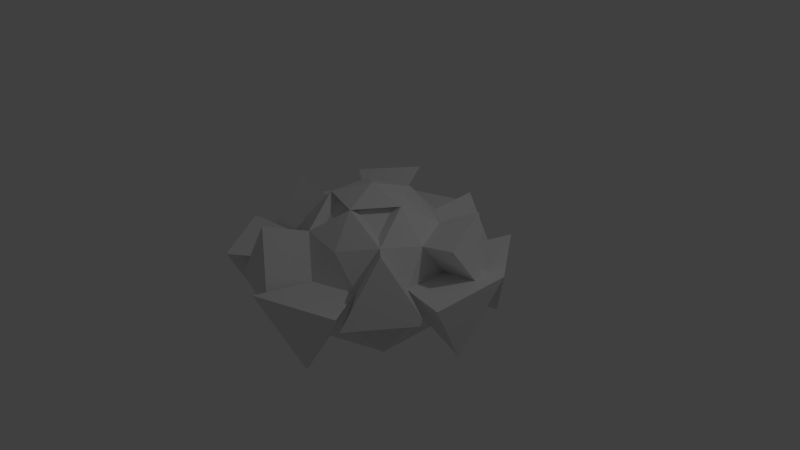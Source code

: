 # Source: chaotic_mine.blend  (saved by Blender 2.66.1; exported with 4.5.12 LTS)
import bpy
from mathutils import Matrix  # noqa: F401  (used for matrix-valued properties, if any)

bpy.ops.wm.read_factory_settings(use_empty=True)
scene = bpy.context.scene
scene.name = 'Scene'

# ---- collections
col_collection_1 = bpy.data.collections.new('Collection 1'); scene.collection.children.link(col_collection_1)

# ---- world
world_world = bpy.data.worlds.new('World'); scene.world = world_world
world_world.color = (0.05088, 0.05088, 0.05088)
world_world.use_sun_shadow = False
world_world.sun_shadow_jitter_overblur = 0.0
world_world.cycles.sampling_method = 'MANUAL'
world_world.cycles.sample_map_resolution = 256

# ---- cameras
cam_camera = bpy.data.cameras.new('Camera')
cam_camera.clip_end = 100.0
cam_camera.lens = 35.0
cam_camera.sensor_width = 32.0
cam_camera.sensor_height = 18.0
cam_camera.ortho_scale = 7.314
cam_camera.dof.focus_distance = 0.0
cam_camera.dof.aperture_fstop = 128.0

# ---- lights
light_lamp = bpy.data.lights.new('Lamp', 'POINT')
light_lamp.transmission_factor = 0.0
light_lamp.cutoff_distance = 30.0
light_lamp.energy = 100.0
light_lamp.shadow_buffer_clip_start = 1.001
light_lamp.shadow_soft_size = 0.1
light_lamp.shadow_maximum_resolution = 0.006
light_lamp.use_absolute_resolution = True
light_lamp.cycles.use_multiple_importance_sampling = False

# ---- meshes
me_icosphere = bpy.data.meshes.new('Icosphere')
me_icosphere.from_pydata([(-6.706e-07, -3.467e-08, -0.8206), (0.7236, -0.5257, -0.4472), (-0.2764, -0.8506, -0.4472), (-0.8944, 0.0, -0.4472), (-0.2764, 0.8506, -0.4472), (0.7236, 0.5257, -0.4472), (0.2764, -0.8506, 0.4472), (-0.7236, -0.5257, 0.4472), (-0.7236, 0.5257, 0.4472), (0.2764, 0.8506, 0.4472), (0.8944, 0.0, 0.4472), (0.0, 0.0, 1.0), (0.8077, -0.5868, -0.8283), (0.2629, -0.809, -0.5257), (-0.3085, -0.9495, -0.8283), (0.8077, 0.5868, -0.8283), (0.8506, 0.0, -0.5257), (-0.6882, -0.5, -0.5257), (-0.9984, 4.466e-09, -0.8283), (-0.6882, 0.5, -0.5257), (-0.3085, 0.9495, -0.8283), (0.2629, 0.809, -0.5257), (0.9511, 0.309, 0.0), (0.9511, -0.309, 0.0), (0.5878, -0.809, 0.0), (0.0, -1.0, 0.0), (-0.5878, -0.809, 0.0), (-0.9511, -0.309, 0.0), (-0.9511, 0.309, 0.0), (-0.5878, 0.809, 0.0), (0.0, 1.0, 0.0), (0.5878, 0.809, 0.0), (0.6882, -0.5, 0.5257), (-0.2629, -0.809, 0.5257), (-0.8506, 0.0, 0.5257), (-0.2629, 0.809, 0.5257), (0.6882, 0.5, 0.5257), (0.5257, 0.0, 0.8507), (0.1625, -0.5, 0.8507), (-0.4253, -0.309, 0.8507), (-0.4253, 0.309, 0.8507), (0.1625, 0.5, 0.8507), (-1.189, 0.8051, 0.5882), (0.4328, 1.332, 0.5882), (1.435, -0.04756, 0.5882), (1.527, 0.4536, -0.1372), (1.527, -0.5488, -0.1372), (0.9379, -1.36, -0.1372), (-0.01545, -1.67, -0.1372), (-0.9688, -1.36, -0.1372), (-1.558, -0.5488, -0.1372), (-1.558, 0.4536, -0.1372), (-0.9688, 1.265, -0.1372), (-0.01545, 1.574, -0.1372), (0.9379, 1.265, -0.1372), (1.101, -0.8585, 0.7155), (-0.4418, -1.36, 0.7155), (-1.395, -0.04756, 0.7155), (-0.4418, 1.265, 0.7155), (1.101, 0.7634, 0.7155), (0.5141, -0.3735, 0.5668), (-0.1964, -0.6044, 0.5668), (-0.6355, 9.435e-09, 0.5668), (-0.1964, 0.6044, 0.5668), (0.5141, 0.3735, 0.5668), (0.3927, 9.435e-09, 0.8096), (0.1214, -0.3735, 0.8096), (-0.3177, -0.2308, 0.8096), (-0.3177, 0.2308, 0.8096), (0.1214, 0.3735, 0.8096), (-0.5144, 1.525, -0.6621), (1.312, 0.9311, -0.6621), (0.4707, -1.507, -0.8055), (1.544, -0.02932, -0.8055), (-1.267, -0.9427, -0.8055), (-1.267, 0.8841, -0.8055), (1.728, 0.5352, 0.1549), (1.728, -0.5938, 0.1549), (1.064, -1.507, 0.1549), (-0.009527, -1.856, 0.1549), (-1.083, -1.507, 0.1549), (-1.747, -0.5938, 0.1549), (-1.747, 0.5352, 0.1549), (-1.083, 1.449, 0.1549), (-0.009527, 1.797, 0.1549), (1.064, 1.449, 0.1549)], [], [(0, 12, 14), (1, 12, 16), (0, 14, 18), (0, 18, 20), (0, 20, 15), (1, 16, 23), (2, 13, 25), (3, 17, 27), (4, 19, 29), (5, 21, 31), (1, 23, 24), (2, 25, 26), (3, 27, 28), (13, 24, 78, 72), (30, 4, 70, 84), (6, 32, 38), (7, 33, 39), (8, 34, 40), (9, 35, 41), (10, 36, 37), (14, 13, 2), (14, 12, 13), (12, 1, 13), (16, 15, 5), (16, 12, 15), (12, 0, 15), (18, 17, 3), (18, 14, 17), (14, 2, 17), (20, 19, 4), (20, 18, 19), (18, 3, 19), (15, 21, 5), (15, 20, 21), (20, 4, 21), (23, 22, 10), (29, 19, 75, 83), (16, 5, 22), (25, 24, 6), (25, 13, 72, 79), (13, 1, 24), (27, 26, 7), (29, 30, 84, 83), (17, 2, 26), (29, 28, 8), (28, 29, 83, 82), (19, 3, 28), (35, 29, 52, 58), (31, 21, 30), (21, 4, 30), (24, 32, 6), (8, 35, 58, 42), (23, 10, 32), (26, 33, 7), (32, 24, 47, 55), (25, 6, 33), (28, 34, 8), (25, 33, 56, 48), (27, 7, 34), (30, 35, 9), (30, 29, 35), (29, 8, 42, 52), (10, 22, 45, 44), (22, 31, 36), (31, 9, 36), (38, 37, 11), (38, 32, 60, 66), (32, 10, 37), (39, 38, 11), (39, 40, 68, 67), (33, 6, 38), (40, 39, 11), (35, 40, 68, 63), (34, 7, 39), (41, 40, 11), (37, 38, 66, 65), (35, 8, 40), (37, 41, 11), (33, 38, 66, 61), (36, 9, 41), (54, 53, 43), (47, 46, 55), (49, 48, 56), (51, 50, 57), (52, 42, 58), (45, 59, 44), (34, 28, 51, 57), (24, 23, 46, 47), (9, 31, 54, 43), (22, 36, 59, 45), (28, 27, 50, 51), (23, 32, 55, 46), (30, 9, 43, 53), (31, 30, 53, 54), (27, 34, 57, 50), (36, 10, 44, 59), (33, 26, 49, 56), (26, 25, 48, 49), (66, 60, 65), (67, 61, 66), (68, 62, 67), (69, 63, 68), (65, 64, 69), (41, 37, 65, 69), (40, 34, 62, 68), (32, 37, 65, 60), (37, 36, 64, 65), (34, 39, 67, 62), (38, 39, 67, 66), (36, 41, 69, 64), (40, 41, 69, 68), (39, 33, 61, 67), (41, 35, 63, 69), (70, 83, 84), (71, 85, 76), (77, 73, 76), (79, 72, 78), (81, 74, 80), (83, 75, 82), (22, 23, 77, 76), (4, 29, 83, 70), (19, 28, 82, 75), (26, 27, 81, 80), (23, 16, 73, 77), (31, 22, 76, 85), (27, 17, 74, 81), (22, 5, 71, 76), (16, 22, 76, 73), (5, 31, 85, 71), (17, 26, 80, 74), (24, 25, 79, 78)])
me_icosphere.use_remesh_preserve_volume = False
me_icosphere.use_remesh_preserve_attributes = False
me_icosphere.use_mirror_vertex_groups = False
me_icosphere.update()

# ---- objects
ob_icosphere = bpy.data.objects.new('Icosphere', me_icosphere)
ob_lamp = bpy.data.objects.new('Lamp', light_lamp)
ob_camera = bpy.data.objects.new('Camera', cam_camera)

# ---- transforms, parenting, visibility, modifiers, constraints
ob_icosphere.location = (0.0, 0.0, 0.0)
ob_icosphere.lineart.crease_threshold = 0.0
ob_lamp.location = (4.076, 1.005, 5.904)
ob_lamp.rotation_euler = (0.6503, 0.05522, 1.866)
ob_lamp.lock_rotations_4d = False
ob_lamp.empty_display_type = 'ARROWS'
ob_lamp.color = (0.0, 0.0, 0.0, 0.0)
ob_lamp.lineart.crease_threshold = 0.0
ob_camera.location = (7.481, -6.508, 5.344)
ob_camera.rotation_euler = (1.109, 0.01082, 0.8149)
ob_camera.lock_rotations_4d = False
ob_camera.empty_display_type = 'ARROWS'
ob_camera.color = (0.0, 0.0, 0.0, 0.0)
ob_camera.display_type = 'WIRE'
ob_camera.lineart.crease_threshold = 0.0

# ---- collection membership
col_collection_1.objects.link(ob_icosphere)
col_collection_1.objects.link(ob_lamp)
col_collection_1.objects.link(ob_camera)

# ---- scene / render settings (as saved in the file)
scene.camera = ob_camera
scene.frame_start = 1; scene.frame_end = 250; scene.frame_set(1)
scene.render.engine = 'BLENDER_EEVEE_NEXT'
scene.render.image_settings.color_mode = 'RGB'
scene.render.image_settings.compression = 90
scene.render.resolution_percentage = 50
scene.render.dither_intensity = 0.0
scene.render.bake_margin = 2
scene.cycles.use_denoising = False
scene.cycles.samples = 10
scene.cycles.sampling_pattern = 'TABULATED_SOBOL'
scene.cycles.light_sampling_threshold = 0.0
scene.cycles.use_adaptive_sampling = False
scene.cycles.use_light_tree = False
scene.cycles.blur_glossy = 0.0
scene.cycles.volume_bounces = 1
scene.cycles.pixel_filter_type = 'GAUSSIAN'
scene.cycles.sample_clamp_indirect = 0.0
scene.view_settings.view_transform = 'Standard'
bpy.context.view_layer.update()
